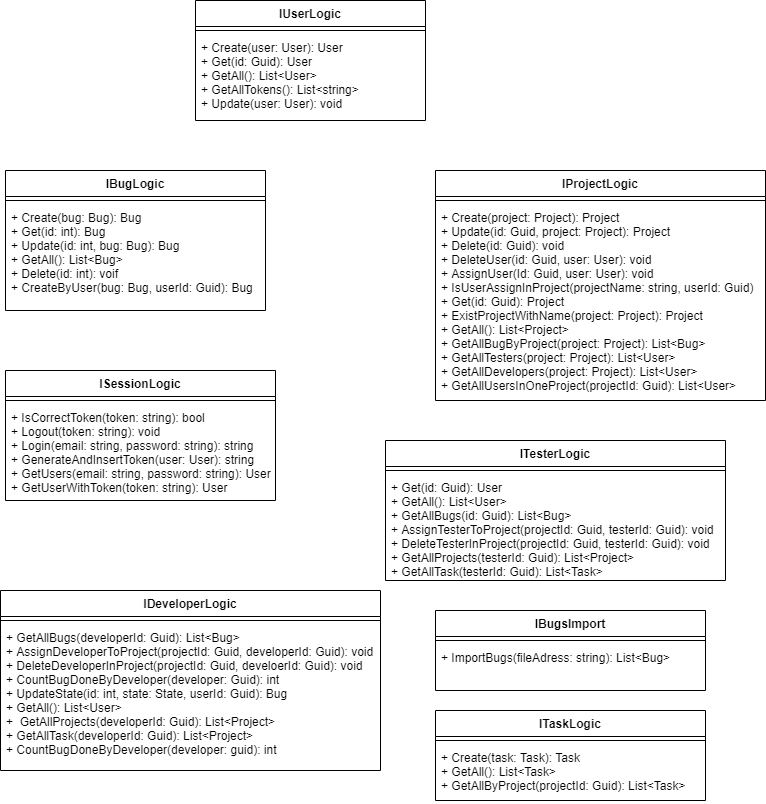

The diagram above was exported from draw.io. Its source (the exported page's mxGraphModel, read from the mxfile embedded in the PNG):
<mxGraphModel dx="868" dy="1517" grid="1" gridSize="10" guides="1" tooltips="1" connect="1" arrows="1" fold="1" page="1" pageScale="1" pageWidth="850" pageHeight="1100" math="0" shadow="0">
  <root>
    <mxCell id="0" />
    <mxCell id="1" parent="0" />
    <mxCell id="jGB5dkF2TbHhwSiHracA-1" value="IUserLogic" style="swimlane;fontStyle=1;align=center;verticalAlign=top;childLayout=stackLayout;horizontal=1;startSize=26;horizontalStack=0;resizeParent=1;resizeParentMax=0;resizeLast=0;collapsible=1;marginBottom=0;" parent="1" vertex="1">
      <mxGeometry x="240" y="-90" width="230" height="120" as="geometry" />
    </mxCell>
    <mxCell id="jGB5dkF2TbHhwSiHracA-3" value="" style="line;strokeWidth=1;fillColor=none;align=left;verticalAlign=middle;spacingTop=-1;spacingLeft=3;spacingRight=3;rotatable=0;labelPosition=right;points=[];portConstraint=eastwest;" parent="jGB5dkF2TbHhwSiHracA-1" vertex="1">
      <mxGeometry y="26" width="230" height="8" as="geometry" />
    </mxCell>
    <mxCell id="jGB5dkF2TbHhwSiHracA-4" value="+ Create(user: User): User&#10;+ Get(id: Guid): User&#10;+ GetAll(): List&lt;User&gt;&#10;+ GetAllTokens(): List&lt;string&gt;&#10;+ Update(user: User): void" style="text;strokeColor=none;fillColor=none;align=left;verticalAlign=top;spacingLeft=4;spacingRight=4;overflow=hidden;rotatable=0;points=[[0,0.5],[1,0.5]];portConstraint=eastwest;" parent="jGB5dkF2TbHhwSiHracA-1" vertex="1">
      <mxGeometry y="34" width="230" height="86" as="geometry" />
    </mxCell>
    <mxCell id="jGB5dkF2TbHhwSiHracA-5" value="IBugLogic" style="swimlane;fontStyle=1;align=center;verticalAlign=top;childLayout=stackLayout;horizontal=1;startSize=26;horizontalStack=0;resizeParent=1;resizeParentMax=0;resizeLast=0;collapsible=1;marginBottom=0;" parent="1" vertex="1">
      <mxGeometry x="50" y="80" width="260" height="140" as="geometry" />
    </mxCell>
    <mxCell id="jGB5dkF2TbHhwSiHracA-7" value="" style="line;strokeWidth=1;fillColor=none;align=left;verticalAlign=middle;spacingTop=-1;spacingLeft=3;spacingRight=3;rotatable=0;labelPosition=right;points=[];portConstraint=eastwest;" parent="jGB5dkF2TbHhwSiHracA-5" vertex="1">
      <mxGeometry y="26" width="260" height="8" as="geometry" />
    </mxCell>
    <mxCell id="jGB5dkF2TbHhwSiHracA-8" value="+ Create(bug: Bug): Bug&#10;+ Get(id: int): Bug&#10;+ Update(id: int, bug: Bug): Bug&#10;+ GetAll(): List&lt;Bug&gt;&#10;+ Delete(id: int): voif&#10;+ CreateByUser(bug: Bug, userId: Guid): Bug" style="text;strokeColor=none;fillColor=none;align=left;verticalAlign=top;spacingLeft=4;spacingRight=4;overflow=hidden;rotatable=0;points=[[0,0.5],[1,0.5]];portConstraint=eastwest;" parent="jGB5dkF2TbHhwSiHracA-5" vertex="1">
      <mxGeometry y="34" width="260" height="106" as="geometry" />
    </mxCell>
    <mxCell id="JaWZB73RXeG5416KE16G-1" value="ISessionLogic" style="swimlane;fontStyle=1;align=center;verticalAlign=top;childLayout=stackLayout;horizontal=1;startSize=26;horizontalStack=0;resizeParent=1;resizeParentMax=0;resizeLast=0;collapsible=1;marginBottom=0;" parent="1" vertex="1">
      <mxGeometry x="50" y="280" width="270" height="130" as="geometry" />
    </mxCell>
    <mxCell id="JaWZB73RXeG5416KE16G-3" value="" style="line;strokeWidth=1;fillColor=none;align=left;verticalAlign=middle;spacingTop=-1;spacingLeft=3;spacingRight=3;rotatable=0;labelPosition=right;points=[];portConstraint=eastwest;" parent="JaWZB73RXeG5416KE16G-1" vertex="1">
      <mxGeometry y="26" width="270" height="8" as="geometry" />
    </mxCell>
    <mxCell id="JaWZB73RXeG5416KE16G-4" value="+ IsCorrectToken(token: string): bool&#10;+ Logout(token: string): void&#10;+ Login(email: string, password: string): string&#10;+ GenerateAndInsertToken(user: User): string&#10;+ GetUsers(email: string, password: string): User&#10;+ GetUserWithToken(token: string): User" style="text;strokeColor=none;fillColor=none;align=left;verticalAlign=top;spacingLeft=4;spacingRight=4;overflow=hidden;rotatable=0;points=[[0,0.5],[1,0.5]];portConstraint=eastwest;" parent="JaWZB73RXeG5416KE16G-1" vertex="1">
      <mxGeometry y="34" width="270" height="96" as="geometry" />
    </mxCell>
    <mxCell id="AqZOtXx5lG509Up8CRvA-2" value="IProjectLogic" style="swimlane;fontStyle=1;align=center;verticalAlign=top;childLayout=stackLayout;horizontal=1;startSize=26;horizontalStack=0;resizeParent=1;resizeParentMax=0;resizeLast=0;collapsible=1;marginBottom=0;" parent="1" vertex="1">
      <mxGeometry x="480" y="80" width="330" height="230" as="geometry" />
    </mxCell>
    <mxCell id="AqZOtXx5lG509Up8CRvA-4" value="" style="line;strokeWidth=1;fillColor=none;align=left;verticalAlign=middle;spacingTop=-1;spacingLeft=3;spacingRight=3;rotatable=0;labelPosition=right;points=[];portConstraint=eastwest;" parent="AqZOtXx5lG509Up8CRvA-2" vertex="1">
      <mxGeometry y="26" width="330" height="8" as="geometry" />
    </mxCell>
    <mxCell id="AqZOtXx5lG509Up8CRvA-5" value="+ Create(project: Project): Project&#10;+ Update(id: Guid, project: Project): Project&#10;+ Delete(id: Guid): void&#10;+ DeleteUser(id: Guid, user: User): void&#10;+ AssignUser(Id: Guid, user: User): void&#10;+ IsUserAssignInProject(projectName: string, userId: Guid)&#10;+ Get(id: Guid): Project&#10;+ ExistProjectWithName(project: Project): Project&#10;+ GetAll(): List&lt;Project&gt;&#10;+ GetAllBugByProject(project: Project): List&lt;Bug&gt;&#10;+ GetAllTesters(project: Project): List&lt;User&gt;&#10;+ GetAllDevelopers(project: Project): List&lt;User&gt;&#10;+ GetAllUsersInOneProject(projectId: Guid): List&lt;User&gt;" style="text;strokeColor=none;fillColor=none;align=left;verticalAlign=top;spacingLeft=4;spacingRight=4;overflow=hidden;rotatable=0;points=[[0,0.5],[1,0.5]];portConstraint=eastwest;" parent="AqZOtXx5lG509Up8CRvA-2" vertex="1">
      <mxGeometry y="34" width="330" height="196" as="geometry" />
    </mxCell>
    <mxCell id="AqZOtXx5lG509Up8CRvA-6" value="ITesterLogic" style="swimlane;fontStyle=1;align=center;verticalAlign=top;childLayout=stackLayout;horizontal=1;startSize=26;horizontalStack=0;resizeParent=1;resizeParentMax=0;resizeLast=0;collapsible=1;marginBottom=0;" parent="1" vertex="1">
      <mxGeometry x="430" y="350" width="340" height="140" as="geometry" />
    </mxCell>
    <mxCell id="AqZOtXx5lG509Up8CRvA-8" value="" style="line;strokeWidth=1;fillColor=none;align=left;verticalAlign=middle;spacingTop=-1;spacingLeft=3;spacingRight=3;rotatable=0;labelPosition=right;points=[];portConstraint=eastwest;" parent="AqZOtXx5lG509Up8CRvA-6" vertex="1">
      <mxGeometry y="26" width="340" height="8" as="geometry" />
    </mxCell>
    <mxCell id="AqZOtXx5lG509Up8CRvA-9" value="+ Get(id: Guid): User&#10;+ GetAll(): List&lt;User&gt;&#10;+ GetAllBugs(id: Guid): List&lt;Bug&gt;&#10;+ AssignTesterToProject(projectId: Guid, testerId: Guid): void&#10;+ DeleteTesterInProject(projectId: Guid, testerId: Guid): void&#10;+ GetAllProjects(testerId: Guid): List&lt;Project&gt;&#10;+ GetAllTask(testerId: Guid): List&lt;Task&gt;" style="text;strokeColor=none;fillColor=none;align=left;verticalAlign=top;spacingLeft=4;spacingRight=4;overflow=hidden;rotatable=0;points=[[0,0.5],[1,0.5]];portConstraint=eastwest;" parent="AqZOtXx5lG509Up8CRvA-6" vertex="1">
      <mxGeometry y="34" width="340" height="106" as="geometry" />
    </mxCell>
    <mxCell id="4c1ISWMr5YslSedNDkH--14" value="IDeveloperLogic" style="swimlane;fontStyle=1;align=center;verticalAlign=top;childLayout=stackLayout;horizontal=1;startSize=26;horizontalStack=0;resizeParent=1;resizeParentMax=0;resizeLast=0;collapsible=1;marginBottom=0;" parent="1" vertex="1">
      <mxGeometry x="45" y="500" width="380" height="180" as="geometry" />
    </mxCell>
    <mxCell id="4c1ISWMr5YslSedNDkH--16" value="" style="line;strokeWidth=1;fillColor=none;align=left;verticalAlign=middle;spacingTop=-1;spacingLeft=3;spacingRight=3;rotatable=0;labelPosition=right;points=[];portConstraint=eastwest;" parent="4c1ISWMr5YslSedNDkH--14" vertex="1">
      <mxGeometry y="26" width="380" height="8" as="geometry" />
    </mxCell>
    <mxCell id="4c1ISWMr5YslSedNDkH--17" value="+ GetAllBugs(developerId: Guid): List&lt;Bug&gt;&#10;+ AssignDeveloperToProject(projectId: Guid, developerId: Guid): void&#10;+ DeleteDeveloperInProject(projectId: Guid, develoerId: Guid): void&#10;+ CountBugDoneByDeveloper(developer: Guid): int&#10;+ UpdateState(id: int, state: State, userId: Guid): Bug&#10;+ GetAll(): List&lt;User&gt;&#10;+  GetAllProjects(developerId: Guid): List&lt;Project&gt;&#10;+ GetAllTask(developerId: Guid): List&lt;Project&gt;&#10;+ CountBugDoneByDeveloper(developer: guid): int" style="text;strokeColor=none;fillColor=none;align=left;verticalAlign=top;spacingLeft=4;spacingRight=4;overflow=hidden;rotatable=0;points=[[0,0.5],[1,0.5]];portConstraint=eastwest;" parent="4c1ISWMr5YslSedNDkH--14" vertex="1">
      <mxGeometry y="34" width="380" height="146" as="geometry" />
    </mxCell>
    <mxCell id="lwiKQOob5NzfUJ1-xQH--1" value="IBugsImport" style="swimlane;fontStyle=1;align=center;verticalAlign=top;childLayout=stackLayout;horizontal=1;startSize=26;horizontalStack=0;resizeParent=1;resizeParentMax=0;resizeLast=0;collapsible=1;marginBottom=0;" parent="1" vertex="1">
      <mxGeometry x="480" y="520" width="270" height="80" as="geometry" />
    </mxCell>
    <mxCell id="lwiKQOob5NzfUJ1-xQH--2" value="" style="line;strokeWidth=1;fillColor=none;align=left;verticalAlign=middle;spacingTop=-1;spacingLeft=3;spacingRight=3;rotatable=0;labelPosition=right;points=[];portConstraint=eastwest;" parent="lwiKQOob5NzfUJ1-xQH--1" vertex="1">
      <mxGeometry y="26" width="270" height="8" as="geometry" />
    </mxCell>
    <mxCell id="lwiKQOob5NzfUJ1-xQH--3" value="+ ImportBugs(fileAdress: string): List&lt;Bug&gt;" style="text;strokeColor=none;fillColor=none;align=left;verticalAlign=top;spacingLeft=4;spacingRight=4;overflow=hidden;rotatable=0;points=[[0,0.5],[1,0.5]];portConstraint=eastwest;" parent="lwiKQOob5NzfUJ1-xQH--1" vertex="1">
      <mxGeometry y="34" width="270" height="46" as="geometry" />
    </mxCell>
    <mxCell id="cuSETXqP2h5r83obtSJe-1" value="ITaskLogic" style="swimlane;fontStyle=1;align=center;verticalAlign=top;childLayout=stackLayout;horizontal=1;startSize=26;horizontalStack=0;resizeParent=1;resizeParentMax=0;resizeLast=0;collapsible=1;marginBottom=0;" vertex="1" parent="1">
      <mxGeometry x="480" y="620" width="270" height="90" as="geometry" />
    </mxCell>
    <mxCell id="cuSETXqP2h5r83obtSJe-2" value="" style="line;strokeWidth=1;fillColor=none;align=left;verticalAlign=middle;spacingTop=-1;spacingLeft=3;spacingRight=3;rotatable=0;labelPosition=right;points=[];portConstraint=eastwest;" vertex="1" parent="cuSETXqP2h5r83obtSJe-1">
      <mxGeometry y="26" width="270" height="8" as="geometry" />
    </mxCell>
    <mxCell id="cuSETXqP2h5r83obtSJe-3" value="+ Create(task: Task): Task&#10;+ GetAll(): List&lt;Task&gt;&#10;+ GetAllByProject(projectId: Guid): List&lt;Task&gt;" style="text;strokeColor=none;fillColor=none;align=left;verticalAlign=top;spacingLeft=4;spacingRight=4;overflow=hidden;rotatable=0;points=[[0,0.5],[1,0.5]];portConstraint=eastwest;" vertex="1" parent="cuSETXqP2h5r83obtSJe-1">
      <mxGeometry y="34" width="270" height="56" as="geometry" />
    </mxCell>
  </root>
</mxGraphModel>